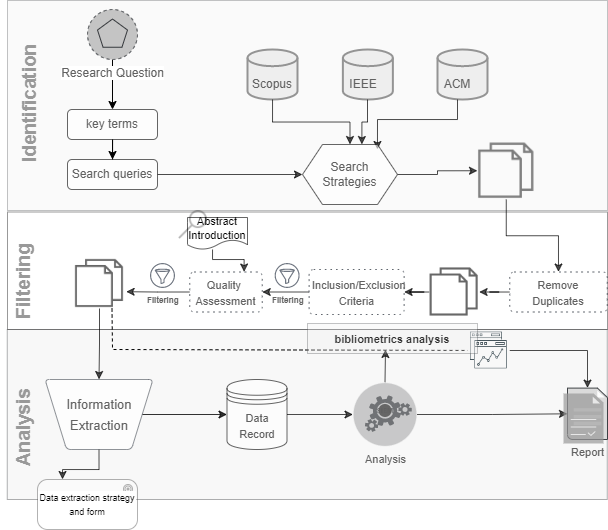

The diagram above was exported from draw.io. Its source (the exported page's mxGraphModel, read from the mxfile embedded in the PNG):
<mxGraphModel dx="948" dy="603" grid="1" gridSize="10" guides="1" tooltips="1" connect="1" arrows="1" fold="1" page="1" pageScale="1" pageWidth="850" pageHeight="1100" math="0" shadow="0">
  <root>
    <mxCell id="0" />
    <mxCell id="1" parent="0" />
    <mxCell id="ixG_h_8nZkxkJhajoUHZ-82" value="" style="rounded=0;whiteSpace=wrap;html=1;fontSize=11;opacity=40;fillColor=#eeeeee;strokeColor=#36393d;" vertex="1" parent="1">
      <mxGeometry x="49.75" y="440" width="600" height="170" as="geometry" />
    </mxCell>
    <mxCell id="ixG_h_8nZkxkJhajoUHZ-59" value="" style="rounded=0;whiteSpace=wrap;html=1;fontSize=19;fontColor=#999999;gradientColor=none;opacity=40;" vertex="1" parent="1">
      <mxGeometry x="50" y="322.5" width="600" height="117.5" as="geometry" />
    </mxCell>
    <mxCell id="ixG_h_8nZkxkJhajoUHZ-55" value="" style="rounded=0;whiteSpace=wrap;html=1;fontSize=11;opacity=30;fillColor=#eeeeee;strokeColor=#36393d;" vertex="1" parent="1">
      <mxGeometry x="50" y="111" width="600" height="210" as="geometry" />
    </mxCell>
    <mxCell id="ixG_h_8nZkxkJhajoUHZ-1" value="" style="strokeWidth=2;html=1;shape=mxgraph.flowchart.database;whiteSpace=wrap;fillColor=#eeeeee;strokeColor=#949494;" vertex="1" parent="1">
      <mxGeometry x="290" y="160" width="50" height="50" as="geometry" />
    </mxCell>
    <mxCell id="ixG_h_8nZkxkJhajoUHZ-2" value="" style="strokeWidth=2;html=1;shape=mxgraph.flowchart.database;whiteSpace=wrap;fillColor=#eeeeee;strokeColor=#949494;" vertex="1" parent="1">
      <mxGeometry x="385.38" y="160" width="50" height="50" as="geometry" />
    </mxCell>
    <mxCell id="ixG_h_8nZkxkJhajoUHZ-3" value="" style="strokeWidth=2;html=1;shape=mxgraph.flowchart.database;whiteSpace=wrap;fillColor=#eeeeee;strokeColor=#949494;" vertex="1" parent="1">
      <mxGeometry x="480" y="160" width="50" height="50" as="geometry" />
    </mxCell>
    <mxCell id="ixG_h_8nZkxkJhajoUHZ-14" style="edgeStyle=orthogonalEdgeStyle;rounded=0;orthogonalLoop=1;jettySize=auto;html=1;entryX=0.5;entryY=0;entryDx=0;entryDy=0;opacity=70;" edge="1" parent="1" source="ixG_h_8nZkxkJhajoUHZ-4" target="ixG_h_8nZkxkJhajoUHZ-12">
      <mxGeometry relative="1" as="geometry" />
    </mxCell>
    <mxCell id="ixG_h_8nZkxkJhajoUHZ-4" value="&lt;font color=&quot;#616161&quot;&gt;Scopus&lt;/font&gt;" style="text;html=1;strokeColor=none;fillColor=none;align=center;verticalAlign=middle;whiteSpace=wrap;rounded=0;" vertex="1" parent="1">
      <mxGeometry x="285" y="180" width="60" height="30" as="geometry" />
    </mxCell>
    <mxCell id="ixG_h_8nZkxkJhajoUHZ-16" style="edgeStyle=orthogonalEdgeStyle;rounded=0;orthogonalLoop=1;jettySize=auto;html=1;entryX=0.625;entryY=0;entryDx=0;entryDy=0;opacity=70;" edge="1" parent="1" target="ixG_h_8nZkxkJhajoUHZ-12">
      <mxGeometry relative="1" as="geometry">
        <mxPoint x="410" y="210" as="sourcePoint" />
      </mxGeometry>
    </mxCell>
    <mxCell id="ixG_h_8nZkxkJhajoUHZ-5" value="&lt;font color=&quot;#616161&quot;&gt;IEEE&lt;/font&gt;" style="text;html=1;strokeColor=none;fillColor=none;align=center;verticalAlign=middle;whiteSpace=wrap;rounded=0;" vertex="1" parent="1">
      <mxGeometry x="376" y="180" width="60" height="30" as="geometry" />
    </mxCell>
    <mxCell id="ixG_h_8nZkxkJhajoUHZ-15" style="edgeStyle=orthogonalEdgeStyle;rounded=0;orthogonalLoop=1;jettySize=auto;html=1;entryX=0.789;entryY=0.083;entryDx=0;entryDy=0;entryPerimeter=0;opacity=70;" edge="1" parent="1" source="ixG_h_8nZkxkJhajoUHZ-6" target="ixG_h_8nZkxkJhajoUHZ-12">
      <mxGeometry relative="1" as="geometry">
        <Array as="points">
          <mxPoint x="500" y="230" />
          <mxPoint x="420" y="230" />
        </Array>
      </mxGeometry>
    </mxCell>
    <mxCell id="ixG_h_8nZkxkJhajoUHZ-6" value="&lt;font color=&quot;#616161&quot;&gt;ACM&lt;/font&gt;" style="text;html=1;strokeColor=none;fillColor=none;align=center;verticalAlign=middle;whiteSpace=wrap;rounded=0;" vertex="1" parent="1">
      <mxGeometry x="470" y="180" width="60" height="30" as="geometry" />
    </mxCell>
    <mxCell id="ixG_h_8nZkxkJhajoUHZ-20" style="edgeStyle=orthogonalEdgeStyle;rounded=0;orthogonalLoop=1;jettySize=auto;html=1;entryX=0.5;entryY=0;entryDx=0;entryDy=0;" edge="1" parent="1" source="ixG_h_8nZkxkJhajoUHZ-7" target="ixG_h_8nZkxkJhajoUHZ-9">
      <mxGeometry relative="1" as="geometry" />
    </mxCell>
    <mxCell id="ixG_h_8nZkxkJhajoUHZ-7" value="&lt;font color=&quot;#616161&quot;&gt;Research Question&lt;/font&gt;" style="points=[[0.145,0.145,0],[0.5,0,0],[0.855,0.145,0],[1,0.5,0],[0.855,0.855,0],[0.5,1,0],[0.145,0.855,0],[0,0.5,0]];shape=mxgraph.bpmn.event;html=1;verticalLabelPosition=bottom;labelBackgroundColor=#ffffff;verticalAlign=top;align=center;perimeter=ellipsePerimeter;outlineConnect=0;aspect=fixed;outline=eventNonint;symbol=multiple;fillColor=#C4C4C4;strokeColor=#36393d;" vertex="1" parent="1">
      <mxGeometry x="130" y="120" width="50" height="50" as="geometry" />
    </mxCell>
    <mxCell id="ixG_h_8nZkxkJhajoUHZ-21" style="edgeStyle=orthogonalEdgeStyle;rounded=0;orthogonalLoop=1;jettySize=auto;html=1;entryX=0.5;entryY=0;entryDx=0;entryDy=0;" edge="1" parent="1" source="ixG_h_8nZkxkJhajoUHZ-9" target="ixG_h_8nZkxkJhajoUHZ-11">
      <mxGeometry relative="1" as="geometry" />
    </mxCell>
    <mxCell id="ixG_h_8nZkxkJhajoUHZ-9" value="&lt;font color=&quot;#616161&quot;&gt;key terms&lt;/font&gt;" style="rounded=1;whiteSpace=wrap;html=1;opacity=60;" vertex="1" parent="1">
      <mxGeometry x="110" y="220" width="90" height="30" as="geometry" />
    </mxCell>
    <mxCell id="ixG_h_8nZkxkJhajoUHZ-22" style="edgeStyle=orthogonalEdgeStyle;rounded=0;orthogonalLoop=1;jettySize=auto;html=1;entryX=0;entryY=0.5;entryDx=0;entryDy=0;opacity=70;" edge="1" parent="1" source="ixG_h_8nZkxkJhajoUHZ-11" target="ixG_h_8nZkxkJhajoUHZ-12">
      <mxGeometry relative="1" as="geometry" />
    </mxCell>
    <mxCell id="ixG_h_8nZkxkJhajoUHZ-11" value="&lt;font color=&quot;#616161&quot;&gt;Search queries&lt;/font&gt;" style="rounded=1;whiteSpace=wrap;html=1;opacity=60;" vertex="1" parent="1">
      <mxGeometry x="110" y="270" width="90" height="30" as="geometry" />
    </mxCell>
    <mxCell id="ixG_h_8nZkxkJhajoUHZ-23" style="edgeStyle=orthogonalEdgeStyle;rounded=0;orthogonalLoop=1;jettySize=auto;html=1;entryX=0;entryY=0.5;entryDx=0;entryDy=0;opacity=70;" edge="1" parent="1" source="ixG_h_8nZkxkJhajoUHZ-12" target="ixG_h_8nZkxkJhajoUHZ-13">
      <mxGeometry relative="1" as="geometry" />
    </mxCell>
    <mxCell id="ixG_h_8nZkxkJhajoUHZ-12" value="&lt;font color=&quot;#616161&quot;&gt;Search Strategies&lt;/font&gt;" style="shape=hexagon;perimeter=hexagonPerimeter2;whiteSpace=wrap;html=1;fixedSize=1;opacity=60;" vertex="1" parent="1">
      <mxGeometry x="345" y="255" width="95" height="60" as="geometry" />
    </mxCell>
    <mxCell id="ixG_h_8nZkxkJhajoUHZ-25" style="edgeStyle=orthogonalEdgeStyle;rounded=0;orthogonalLoop=1;jettySize=auto;html=1;entryX=0.5;entryY=0;entryDx=0;entryDy=0;opacity=70;" edge="1" parent="1" source="ixG_h_8nZkxkJhajoUHZ-13" target="ixG_h_8nZkxkJhajoUHZ-24">
      <mxGeometry relative="1" as="geometry" />
    </mxCell>
    <mxCell id="ixG_h_8nZkxkJhajoUHZ-13" value="" style="shape=image;html=1;verticalAlign=top;verticalLabelPosition=bottom;labelBackgroundColor=#ffffff;imageAspect=0;aspect=fixed;image=https://cdn2.iconfinder.com/data/icons/essential-web-1-1/50/files-pages-print-copy-papers-128.png;imageBackground=none;opacity=50;" vertex="1" parent="1">
      <mxGeometry x="520" y="252.5" width="57.5" height="57.5" as="geometry" />
    </mxCell>
    <mxCell id="ixG_h_8nZkxkJhajoUHZ-27" style="edgeStyle=orthogonalEdgeStyle;rounded=0;orthogonalLoop=1;jettySize=auto;html=1;entryX=1;entryY=0.5;entryDx=0;entryDy=0;opacity=70;" edge="1" parent="1" source="ixG_h_8nZkxkJhajoUHZ-24" target="ixG_h_8nZkxkJhajoUHZ-26">
      <mxGeometry relative="1" as="geometry" />
    </mxCell>
    <mxCell id="ixG_h_8nZkxkJhajoUHZ-24" value="&lt;font color=&quot;#616161&quot; style=&quot;font-size: 11px;&quot;&gt;Remove Duplicates&lt;/font&gt;" style="html=1;overflow=block;blockSpacing=1;shape=ext;dashed=1;dashPattern=2 5;whiteSpace=wrap;fontSize=13;spacing=3.8;strokeColor=#3a414a;strokeOpacity=100;rounded=1;absoluteArcSize=1;arcSize=9;strokeWidth=0.8;" vertex="1" parent="1">
      <mxGeometry x="552.25" y="382.5" width="97.5" height="40" as="geometry" />
    </mxCell>
    <mxCell id="ixG_h_8nZkxkJhajoUHZ-35" style="edgeStyle=orthogonalEdgeStyle;rounded=0;orthogonalLoop=1;jettySize=auto;html=1;entryX=1;entryY=0.5;entryDx=0;entryDy=0;fontSize=11;opacity=70;" edge="1" parent="1" source="ixG_h_8nZkxkJhajoUHZ-26" target="ixG_h_8nZkxkJhajoUHZ-33">
      <mxGeometry relative="1" as="geometry" />
    </mxCell>
    <mxCell id="ixG_h_8nZkxkJhajoUHZ-26" value="" style="shape=image;html=1;verticalAlign=top;verticalLabelPosition=bottom;labelBackgroundColor=#ffffff;imageAspect=0;aspect=fixed;image=https://cdn2.iconfinder.com/data/icons/essential-web-1-1/50/files-pages-print-copy-papers-128.png;opacity=60;" vertex="1" parent="1">
      <mxGeometry x="471.63" y="377.5" width="50" height="50" as="geometry" />
    </mxCell>
    <UserObject label="&lt;font color=&quot;#616161&quot; style=&quot;font-size: 8px;&quot;&gt;Filtering&lt;/font&gt;" lucidchartObjectId="eCVgGIcvzsVT" id="ixG_h_8nZkxkJhajoUHZ-31">
      <mxCell style="html=1;overflow=block;blockSpacing=1;whiteSpace=wrap;shape=mxgraph.aws4.filtering_rule;labelPosition=center;verticalLabelPosition=bottom;align=center;verticalAlign=top;pointerEvents=1;fontSize=16.7;fontColor=#3a414a;spacing=0;strokeColor=#3a414a;strokeOpacity=100;fillOpacity=100;rounded=1;absoluteArcSize=1;arcSize=9;fillColor=#6f7681;strokeWidth=0.8;gradientColor=none;fontStyle=1" vertex="1" parent="1">
        <mxGeometry x="314.63" y="373.5" width="30" height="25" as="geometry" />
      </mxCell>
    </UserObject>
    <mxCell id="ixG_h_8nZkxkJhajoUHZ-36" style="edgeStyle=orthogonalEdgeStyle;rounded=0;orthogonalLoop=1;jettySize=auto;html=1;entryX=1;entryY=0.5;entryDx=0;entryDy=0;fontSize=11;opacity=70;" edge="1" parent="1" source="ixG_h_8nZkxkJhajoUHZ-33" target="ixG_h_8nZkxkJhajoUHZ-34">
      <mxGeometry relative="1" as="geometry" />
    </mxCell>
    <mxCell id="ixG_h_8nZkxkJhajoUHZ-33" value="&lt;font color=&quot;#616161&quot; style=&quot;font-size: 11px;&quot;&gt;Inclusion/Exclusion Criteria&lt;/font&gt;" style="html=1;overflow=block;blockSpacing=1;shape=ext;dashed=1;dashPattern=2 5;whiteSpace=wrap;fontSize=13;spacing=3.8;strokeColor=#3a414a;strokeOpacity=100;rounded=1;absoluteArcSize=1;arcSize=9;strokeWidth=0.8;" vertex="1" parent="1">
      <mxGeometry x="351.63" y="380" width="95" height="45" as="geometry" />
    </mxCell>
    <mxCell id="ixG_h_8nZkxkJhajoUHZ-47" style="edgeStyle=orthogonalEdgeStyle;rounded=0;orthogonalLoop=1;jettySize=auto;html=1;exitX=0;exitY=0.5;exitDx=0;exitDy=0;entryX=1.033;entryY=0.664;entryDx=0;entryDy=0;entryPerimeter=0;fontSize=11;opacity=70;" edge="1" parent="1" source="ixG_h_8nZkxkJhajoUHZ-34" target="ixG_h_8nZkxkJhajoUHZ-41">
      <mxGeometry relative="1" as="geometry" />
    </mxCell>
    <mxCell id="ixG_h_8nZkxkJhajoUHZ-34" value="&lt;span style=&quot;font-size: 11px;&quot;&gt;&lt;font color=&quot;#616161&quot;&gt;Quality&amp;nbsp;&lt;br&gt;Assessment&lt;/font&gt;&lt;/span&gt;" style="html=1;overflow=block;blockSpacing=1;shape=ext;dashed=1;dashPattern=2 5;whiteSpace=wrap;fontSize=13;spacing=3.8;strokeColor=#3a414a;strokeOpacity=100;rounded=1;absoluteArcSize=1;arcSize=9;strokeWidth=0.8;" vertex="1" parent="1">
      <mxGeometry x="232.25" y="382.5" width="72.5" height="40" as="geometry" />
    </mxCell>
    <mxCell id="ixG_h_8nZkxkJhajoUHZ-62" style="edgeStyle=orthogonalEdgeStyle;rounded=0;orthogonalLoop=1;jettySize=auto;html=1;exitX=0.5;exitY=1;exitDx=0;exitDy=0;entryX=0.5;entryY=0;entryDx=0;entryDy=0;fontSize=13;fontColor=#999999;opacity=70;" edge="1" parent="1" source="ixG_h_8nZkxkJhajoUHZ-41" target="ixG_h_8nZkxkJhajoUHZ-60">
      <mxGeometry relative="1" as="geometry" />
    </mxCell>
    <mxCell id="ixG_h_8nZkxkJhajoUHZ-41" value="" style="shape=image;html=1;verticalAlign=top;verticalLabelPosition=bottom;labelBackgroundColor=#ffffff;imageAspect=0;aspect=fixed;image=https://cdn2.iconfinder.com/data/icons/essential-web-1-1/50/files-pages-print-copy-papers-128.png;opacity=60;" vertex="1" parent="1">
      <mxGeometry x="117" y="369" width="50" height="50" as="geometry" />
    </mxCell>
    <UserObject label="&lt;font color=&quot;#616161&quot; style=&quot;font-size: 8px;&quot;&gt;Filtering&lt;/font&gt;" lucidchartObjectId="eCVgGIcvzsVT" id="ixG_h_8nZkxkJhajoUHZ-48">
      <mxCell style="html=1;overflow=block;blockSpacing=1;whiteSpace=wrap;shape=mxgraph.aws4.filtering_rule;labelPosition=center;verticalLabelPosition=bottom;align=center;verticalAlign=top;pointerEvents=1;fontSize=16.7;fontColor=#3a414a;spacing=0;strokeColor=#3a414a;strokeOpacity=100;fillOpacity=100;rounded=1;absoluteArcSize=1;arcSize=9;fillColor=#6f7681;strokeWidth=0.8;gradientColor=none;fontStyle=1" vertex="1" parent="1">
        <mxGeometry x="190" y="373.5" width="30" height="25" as="geometry" />
      </mxCell>
    </UserObject>
    <mxCell id="ixG_h_8nZkxkJhajoUHZ-51" style="edgeStyle=orthogonalEdgeStyle;rounded=0;orthogonalLoop=1;jettySize=auto;html=1;entryX=0.75;entryY=0;entryDx=0;entryDy=0;fontSize=11;opacity=70;" edge="1" parent="1" source="ixG_h_8nZkxkJhajoUHZ-50" target="ixG_h_8nZkxkJhajoUHZ-34">
      <mxGeometry relative="1" as="geometry">
        <Array as="points">
          <mxPoint x="255" y="370" />
          <mxPoint x="287" y="370" />
        </Array>
      </mxGeometry>
    </mxCell>
    <mxCell id="ixG_h_8nZkxkJhajoUHZ-50" value="Abstract&lt;br&gt;Introduction" style="shape=document;whiteSpace=wrap;html=1;boundedLbl=1;fontSize=11;gradientColor=none;opacity=60;" vertex="1" parent="1">
      <mxGeometry x="230" y="328" width="60" height="32" as="geometry" />
    </mxCell>
    <mxCell id="ixG_h_8nZkxkJhajoUHZ-54" value="" style="shape=image;html=1;verticalAlign=top;verticalLabelPosition=bottom;labelBackgroundColor=#ffffff;imageAspect=0;aspect=fixed;image=https://cdn4.iconfinder.com/data/icons/essential-app-2/16/search-find-magnify-glass-128.png;fontSize=11;gradientColor=none;fontColor=#999999;opacity=30;rotation=90;" vertex="1" parent="1">
      <mxGeometry x="220" y="321" width="29" height="29" as="geometry" />
    </mxCell>
    <mxCell id="ixG_h_8nZkxkJhajoUHZ-56" value="&lt;h1 style=&quot;font-size: 19px;&quot;&gt;&lt;font style=&quot;font-size: 19px;&quot;&gt;Identification&lt;/font&gt;&lt;/h1&gt;" style="text;html=1;strokeColor=none;fillColor=none;spacing=5;spacingTop=-20;whiteSpace=wrap;overflow=hidden;rounded=0;fontSize=11;fontColor=#999999;opacity=40;rotation=-90;" vertex="1" parent="1">
      <mxGeometry x="26.62" y="170" width="140.38" height="75.26" as="geometry" />
    </mxCell>
    <mxCell id="ixG_h_8nZkxkJhajoUHZ-58" value="&lt;h1 style=&quot;font-size: 19px;&quot;&gt;&lt;font style=&quot;font-size: 19px;&quot;&gt;Filtering&lt;/font&gt;&lt;/h1&gt;" style="text;html=1;strokeColor=none;fillColor=none;spacing=5;spacingTop=-20;whiteSpace=wrap;overflow=hidden;rounded=0;fontSize=11;fontColor=#999999;opacity=40;rotation=-90;" vertex="1" parent="1">
      <mxGeometry x="45.19" y="352.24" width="90" height="75.26" as="geometry" />
    </mxCell>
    <mxCell id="ixG_h_8nZkxkJhajoUHZ-63" style="edgeStyle=orthogonalEdgeStyle;rounded=0;orthogonalLoop=1;jettySize=auto;html=1;exitX=1;exitY=0.5;exitDx=0;exitDy=0;fontSize=13;fontColor=#999999;opacity=80;" edge="1" parent="1" source="ixG_h_8nZkxkJhajoUHZ-60" target="ixG_h_8nZkxkJhajoUHZ-61">
      <mxGeometry relative="1" as="geometry" />
    </mxCell>
    <mxCell id="ixG_h_8nZkxkJhajoUHZ-92" style="edgeStyle=orthogonalEdgeStyle;rounded=0;orthogonalLoop=1;jettySize=auto;html=1;exitX=0.5;exitY=1;exitDx=0;exitDy=0;entryX=0.25;entryY=0;entryDx=0;entryDy=0;entryPerimeter=0;fontSize=9;fontColor=#333333;opacity=70;" edge="1" parent="1" source="ixG_h_8nZkxkJhajoUHZ-60" target="ixG_h_8nZkxkJhajoUHZ-90">
      <mxGeometry relative="1" as="geometry" />
    </mxCell>
    <UserObject label="&lt;font color=&quot;#616161&quot; style=&quot;font-size: 13px;&quot;&gt;Information Extraction&lt;/font&gt;" lucidchartObjectId="Z6Vg0t8VEye7" id="ixG_h_8nZkxkJhajoUHZ-60">
      <mxCell style="html=1;overflow=block;blockSpacing=1;whiteSpace=wrap;shape=trapezoid;perimeter=trapezoidPerimeter;anchorPointDirection=0;flipV=1;fontSize=16.7;fontColor=#3a414a;spacing=3.8;strokeColor=#3a414a;strokeOpacity=100;rounded=1;absoluteArcSize=1;arcSize=9;strokeWidth=0.8;opacity=70;" vertex="1" parent="1">
        <mxGeometry x="87.5" y="490" width="108" height="70" as="geometry" />
      </mxCell>
    </UserObject>
    <mxCell id="ixG_h_8nZkxkJhajoUHZ-68" style="edgeStyle=orthogonalEdgeStyle;rounded=0;orthogonalLoop=1;jettySize=auto;html=1;exitX=1;exitY=0.5;exitDx=0;exitDy=0;entryX=0;entryY=0.5;entryDx=0;entryDy=0;entryPerimeter=0;fontSize=11;fontColor=#999999;opacity=70;" edge="1" parent="1" source="ixG_h_8nZkxkJhajoUHZ-61" target="ixG_h_8nZkxkJhajoUHZ-64">
      <mxGeometry relative="1" as="geometry" />
    </mxCell>
    <mxCell id="ixG_h_8nZkxkJhajoUHZ-61" value="&lt;span style=&quot;font-size: 11px;&quot;&gt;&lt;font color=&quot;#616161&quot;&gt;Data Record&lt;/font&gt;&lt;/span&gt;" style="shape=datastore;whiteSpace=wrap;html=1;fontSize=13;fontColor=#999999;gradientColor=none;opacity=60;" vertex="1" parent="1">
      <mxGeometry x="269.5" y="490" width="60" height="70" as="geometry" />
    </mxCell>
    <mxCell id="ixG_h_8nZkxkJhajoUHZ-76" style="edgeStyle=orthogonalEdgeStyle;rounded=0;orthogonalLoop=1;jettySize=auto;html=1;exitX=0.5;exitY=0;exitDx=0;exitDy=0;exitPerimeter=0;fontSize=11;fontColor=#999999;opacity=70;" edge="1" parent="1" source="ixG_h_8nZkxkJhajoUHZ-64">
      <mxGeometry relative="1" as="geometry">
        <mxPoint x="428" y="460" as="targetPoint" />
      </mxGeometry>
    </mxCell>
    <mxCell id="ixG_h_8nZkxkJhajoUHZ-77" style="edgeStyle=orthogonalEdgeStyle;rounded=0;orthogonalLoop=1;jettySize=auto;html=1;exitX=1;exitY=0.5;exitDx=0;exitDy=0;exitPerimeter=0;fontSize=11;fontColor=#999999;opacity=70;" edge="1" parent="1" source="ixG_h_8nZkxkJhajoUHZ-64" target="ixG_h_8nZkxkJhajoUHZ-72">
      <mxGeometry relative="1" as="geometry" />
    </mxCell>
    <mxCell id="ixG_h_8nZkxkJhajoUHZ-64" value="&lt;font color=&quot;#616161&quot;&gt;Analysis&lt;/font&gt;" style="fillColor=#eeeeee;verticalLabelPosition=bottom;sketch=0;html=1;strokeColor=#36393d;verticalAlign=top;align=center;points=[[0.145,0.145,0],[0.5,0,0],[0.855,0.145,0],[1,0.5,0],[0.855,0.855,0],[0.5,1,0],[0.145,0.855,0],[0,0.5,0]];pointerEvents=1;shape=mxgraph.cisco_safe.compositeIcon;bgIcon=ellipse;resIcon=mxgraph.cisco_safe.capability.analysis_correlation;fontSize=11;opacity=70;" vertex="1" parent="1">
      <mxGeometry x="395.5" y="493" width="64" height="64" as="geometry" />
    </mxCell>
    <mxCell id="ixG_h_8nZkxkJhajoUHZ-65" value="" style="ellipse;whiteSpace=wrap;html=1;aspect=fixed;fontSize=11;fillColor=#616161;strokeColor=none;fontColor=#ffffff;opacity=95;shadow=0;sketch=0;gradientColor=none;" vertex="1" parent="1">
      <mxGeometry x="421" y="514.5" width="13" height="13" as="geometry" />
    </mxCell>
    <mxCell id="ixG_h_8nZkxkJhajoUHZ-80" style="edgeStyle=orthogonalEdgeStyle;rounded=0;orthogonalLoop=1;jettySize=auto;html=1;exitX=1;exitY=0.5;exitDx=0;exitDy=0;fontSize=11;fontColor=#999999;opacity=70;" edge="1" parent="1" source="ixG_h_8nZkxkJhajoUHZ-70" target="ixG_h_8nZkxkJhajoUHZ-72">
      <mxGeometry relative="1" as="geometry" />
    </mxCell>
    <mxCell id="ixG_h_8nZkxkJhajoUHZ-70" value="" style="shape=image;html=1;verticalAlign=top;verticalLabelPosition=bottom;labelBackgroundColor=#ffffff;imageAspect=0;aspect=fixed;image=https://cdn0.iconfinder.com/data/icons/thin-line-icons-for-seo-and-development-1/64/Programming_Development_analysis-128.png;shadow=0;sketch=0;fontSize=11;fontColor=#999999;fillColor=#616161;gradientColor=none;opacity=95;" vertex="1" parent="1">
      <mxGeometry x="510.25" y="440" width="42" height="42" as="geometry" />
    </mxCell>
    <mxCell id="ixG_h_8nZkxkJhajoUHZ-71" value="" style="endArrow=none;dashed=1;html=1;rounded=0;fontSize=11;fontColor=#999999;exitX=0.75;exitY=1;exitDx=0;exitDy=0;" edge="1" parent="1" source="ixG_h_8nZkxkJhajoUHZ-41" target="ixG_h_8nZkxkJhajoUHZ-70">
      <mxGeometry width="50" height="50" relative="1" as="geometry">
        <mxPoint x="290" y="580" as="sourcePoint" />
        <mxPoint x="340" y="530" as="targetPoint" />
        <Array as="points">
          <mxPoint x="155" y="460" />
        </Array>
      </mxGeometry>
    </mxCell>
    <mxCell id="ixG_h_8nZkxkJhajoUHZ-72" value="&lt;font color=&quot;#616161&quot;&gt;Report&lt;/font&gt;" style="shadow=0;dashed=0;html=1;strokeColor=#36393d;fillColor=#D9D9D9;labelPosition=center;verticalLabelPosition=bottom;verticalAlign=top;align=center;outlineConnect=0;shape=mxgraph.veeam.2d.report;sketch=0;fontSize=11;opacity=95;" vertex="1" parent="1">
      <mxGeometry x="610" y="498.6" width="40" height="51.4" as="geometry" />
    </mxCell>
    <mxCell id="ixG_h_8nZkxkJhajoUHZ-84" value="&lt;h1 style=&quot;font-size: 19px;&quot;&gt;&lt;font style=&quot;font-size: 19px;&quot;&gt;Analysis&lt;/font&gt;&lt;/h1&gt;" style="text;html=1;strokeColor=none;fillColor=none;spacing=5;spacingTop=-20;whiteSpace=wrap;overflow=hidden;rounded=0;fontSize=11;fontColor=#999999;opacity=40;rotation=-90;" vertex="1" parent="1">
      <mxGeometry x="45.19" y="500" width="90" height="75.26" as="geometry" />
    </mxCell>
    <mxCell id="ixG_h_8nZkxkJhajoUHZ-85" value="&lt;font style=&quot;font-size: 11px;&quot;&gt;bibliometrics analysis&lt;/font&gt;" style="text;html=1;strokeColor=#36393d;fillColor=#eeeeee;align=center;verticalAlign=middle;whiteSpace=wrap;rounded=0;shadow=0;sketch=0;fontSize=17;opacity=30;fontStyle=1;fontColor=#333333;" vertex="1" parent="1">
      <mxGeometry x="350" y="434" width="170" height="30" as="geometry" />
    </mxCell>
    <mxCell id="ixG_h_8nZkxkJhajoUHZ-86" value="" style="sketch=0;pointerEvents=1;shadow=0;dashed=0;html=1;strokeColor=#36393d;fillColor=#999999;labelPosition=center;verticalLabelPosition=bottom;verticalAlign=top;align=center;outlineConnect=0;shape=mxgraph.veeam2.report;fontSize=11;opacity=70;" vertex="1" parent="1">
      <mxGeometry x="606" y="504" width="40" height="50" as="geometry" />
    </mxCell>
    <mxCell id="ixG_h_8nZkxkJhajoUHZ-90" value="&lt;font style=&quot;font-size: 9px;&quot;&gt;Data extraction strategy and form&lt;/font&gt;" style="html=1;outlineConnect=0;whiteSpace=wrap;shape=mxgraph.archimate3.application;appType=course;archiType=rounded;shadow=0;labelBackgroundColor=#FFFFFF;sketch=0;fontSize=11;opacity=30;" vertex="1" parent="1">
      <mxGeometry x="80" y="590" width="100" height="50" as="geometry" />
    </mxCell>
  </root>
</mxGraphModel>